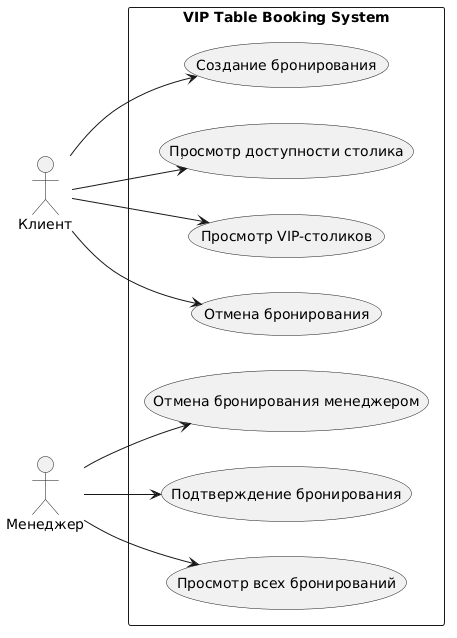

The diagram above was rendered by PlantUML. Its source (embedded in the PNG):
@startuml
left to right direction

actor Customer as "Клиент"
actor Manager as "Менеджер"

rectangle "VIP Table Booking System" {

  usecase UC1 as "Просмотр VIP-столиков"
  usecase UC2 as "Просмотр доступности столика"
  usecase UC3 as "Создание бронирования"
  usecase UC4 as "Отмена бронирования"

  usecase UC5 as "Просмотр всех бронирований"
  usecase UC6 as "Подтверждение бронирования"
  usecase UC7 as "Отмена бронирования менеджером"

}

Customer --> UC1
Customer --> UC2
Customer --> UC3
Customer --> UC4

Manager --> UC5
Manager --> UC6
Manager --> UC7
@enduml